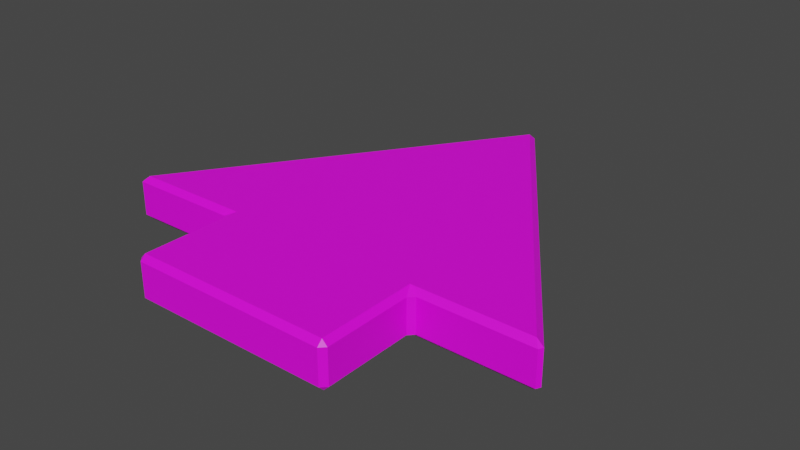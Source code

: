 # Source: arrow.blend  (saved by Blender 2.92.15; exported with 4.5.12 LTS)
import bpy
from mathutils import Matrix  # noqa: F401  (used for matrix-valued properties, if any)

bpy.ops.wm.read_factory_settings(use_empty=True)
scene = bpy.context.scene
scene.name = 'Scene'

# ---- collections
col_collection = bpy.data.collections.new('Collection'); scene.collection.children.link(col_collection)

# ---- images (referenced by path relative to the original .blend; pixels are not part of the script)
import os
ASSET_DIR = os.environ.get("B2B_ASSET_DIR", "")  # directory of the original .blend (textures are referenced by path, not embedded)
HERE = os.path.dirname(os.path.abspath(__file__))  # packed textures are extracted next to this script under _unpacked/

def load_image(name, relpath, width, height, colorspace="sRGB"):
    """Load a texture the original file referenced (path relative to the .blend, or extracted next to this script)."""
    p = next((c for c in (os.path.join(HERE, relpath), os.path.join(ASSET_DIR, relpath)) if relpath and os.path.exists(c)), "")
    if p:
        img = bpy.data.images.load(p, check_existing=True)
        img.name = name
    else:  # same state as the original file: an image datablock whose file is absent (Cycles renders it pink)
        img = bpy.data.images.new(name, width, height)
        img.source = "FILE"
        img.filepath = "//" + (relpath or name)
    img.colorspace_settings.name = colorspace
    return img
img_imphenziapalette01_256_gradient_png = load_image('ImphenziaPalette01-256-Gradient.png', 'ImphenziaPalette01-256-Gradient.png', 1024, 1024, 'sRGB')

# ---- materials (node trees are filled in below, after node groups)
mat_arrow = bpy.data.materials.new('arrow')
mat_arrow.use_transparent_shadow = False

# ---- material node trees
mat_arrow.use_nodes = True; mat_arrow.node_tree.nodes.clear()
_N = mat_arrow.node_tree.nodes; _L = mat_arrow.node_tree.links
n0 = _N.new('ShaderNodeBsdfPrincipled'); n0.name = 'Principled BSDF'; n0.location = (10, 300)
n0.distribution = 'GGX'
n0.subsurface_method = 'BURLEY'
n0.inputs[3].default_value = 1.45
n0.inputs[27].default_value = (0.0, 0.0, 0.0, 1.0)
n0.inputs[28].default_value = 1.0
n1 = _N.new('ShaderNodeOutputMaterial'); n1.name = 'Material Output'; n1.location = (300, 300)
n2 = _N.new('ShaderNodeTexImage'); n2.name = 'Image Texture'; n2.location = (-381, 172)
n2.image = img_imphenziapalette01_256_gradient_png
_L.new(n0.outputs[0], n1.inputs[0])
_L.new(n2.outputs[0], n0.inputs[0])
n1.is_active_output = True

# ---- world
world_world = bpy.data.worlds.new('World'); scene.world = world_world
world_world.use_nodes = True; world_world.node_tree.nodes.clear()
_N = world_world.node_tree.nodes; _L = world_world.node_tree.links
n0 = _N.new('ShaderNodeOutputWorld'); n0.name = 'World Output'; n0.location = (300, 300)
n1 = _N.new('ShaderNodeBackground'); n1.name = 'Background'; n1.location = (10, 300)
n1.inputs[0].default_value = (0.05088, 0.05088, 0.05088, 1.0)
_L.new(n1.outputs[0], n0.inputs[0])
n0.is_active_output = True
world_world.color = (0.05088, 0.05088, 0.05088)
world_world.use_sun_shadow = False
world_world.sun_shadow_jitter_overblur = 0.0

# ---- meshes
me_plane = bpy.data.meshes.new('Plane')
me_plane.from_pydata([(-0.4551, 0.1983, 0.0233), (-0.4318, 0.1983, 0.0), (-0.432, 0.175, 0.0233), (0.432, 0.175, 0.0233), (0.4318, 0.1983, 0.0), (0.4551, 0.1983, 0.0233), (-0.9749, 0.6276, 0.0233), (-0.9436, 0.632, 0.0), (-0.9649, 0.6086, 0.0233), (0.9649, 0.6086, 0.0233), (0.9436, 0.632, 0.0), (0.9749, 0.6276, 0.0233), (-0.01325, 2.019, 0.0233), (0.01325, 2.019, 0.0233), (0.0, 1.997, 0.0), (-0.4522, 0.5886, 0.0233), (-0.4753, 0.6118, 0.0233), (-0.4285, 0.6354, 0.0), (0.4753, 0.6118, 0.0233), (0.4522, 0.5886, 0.0233), (0.4285, 0.6354, 0.0), (-0.4551, 0.1983, 0.1733), (-0.432, 0.175, 0.1733), (-0.4318, 0.1983, 0.1966), (0.432, 0.175, 0.1733), (0.4551, 0.1983, 0.1733), (0.4318, 0.1983, 0.1966), (-0.9749, 0.6276, 0.1733), (-0.9649, 0.6086, 0.1733), (-0.9436, 0.632, 0.1966), (0.9649, 0.6086, 0.1733), (0.9749, 0.6276, 0.1733), (0.9436, 0.632, 0.1966), (-0.01325, 2.019, 0.1733), (0.0, 1.997, 0.1966), (0.01325, 2.019, 0.1733), (-0.4522, 0.5886, 0.1733), (-0.4285, 0.6354, 0.1966), (-0.4753, 0.6118, 0.1733), (0.4753, 0.6118, 0.1733), (0.4285, 0.6354, 0.1966), (0.4522, 0.5886, 0.1733)], [], [(2, 3, 24, 22), (12, 6, 27, 33), (23, 26, 40, 32, 34, 29, 37), (11, 13, 35, 31), (1, 17, 7, 14, 10, 20, 4), (18, 9, 30, 39), (8, 16, 38, 28), (5, 19, 41, 25), (0, 1, 2), (3, 4, 5), (6, 7, 8), (9, 10, 11), (12, 13, 14), (15, 16, 17), (18, 19, 20), (21, 22, 23), (24, 25, 26), (27, 28, 29), (30, 31, 32), (33, 34, 35), (36, 37, 38), (39, 40, 41), (17, 1, 0, 15), (1, 4, 3, 2), (20, 10, 9, 18), (14, 7, 6, 12), (10, 14, 13, 11), (7, 17, 16, 8), (4, 20, 19, 5), (36, 21, 23, 37), (22, 24, 26, 23), (39, 30, 32, 40), (33, 27, 29, 34), (31, 35, 34, 32), (28, 38, 37, 29), (25, 41, 40, 26), (18, 39, 41, 19), (24, 3, 5, 25), (12, 33, 35, 13), (30, 9, 11, 31), (2, 22, 21, 0), (38, 16, 15, 36), (27, 6, 8, 28), (15, 0, 21, 36)])
_uv = me_plane.uv_layers.new(name='UVMap')
_uv.uv.foreach_set('vector', [0.1792, 0.5407, 0.1957, 0.5407, 0.1957, 0.5407, 0.1792, 0.5407, 0.1872, 0.5759, 0.1689, 0.5493, 0.1689, 0.5493, 0.1872, 0.5759, 0.1792, 0.5411, 0.1957, 0.5411, 0.1956, 0.5495, 0.2055, 0.5494, 0.1875, 0.5754, 0.1695, 0.5494, 0.1793, 0.5495, 0.2061, 0.5493, 0.1877, 0.5759, 0.1877, 0.5759, 0.2061, 0.5493, 0.1792, 0.5411, 0.1793, 0.5495, 0.1695, 0.5494, 0.1875, 0.5754, 0.2055, 0.5494, 0.1956, 0.5495, 0.1957, 0.5411, 0.1965, 0.549, 0.2059, 0.549, 0.2059, 0.549, 0.1965, 0.549, 0.169, 0.549, 0.1784, 0.549, 0.1784, 0.549, 0.169, 0.549, 0.1961, 0.5411, 0.1961, 0.5486, 0.1961, 0.5486, 0.1961, 0.5411, 0.1788, 0.5411, 0.1792, 0.5411, 0.1792, 0.5407, 0.1957, 0.5407, 0.1957, 0.5411, 0.1961, 0.5411, 0.1689, 0.5493, 0.1695, 0.5494, 0.169, 0.549, 0.2059, 0.549, 0.2055, 0.5494, 0.2061, 0.5493, 0.1872, 0.5759, 0.1877, 0.5759, 0.1875, 0.5754, 0.1788, 0.5486, 0.1784, 0.549, 0.1793, 0.5495, 0.1965, 0.549, 0.1961, 0.5486, 0.1956, 0.5495, 0.1788, 0.5411, 0.1792, 0.5407, 0.1792, 0.5411, 0.1957, 0.5407, 0.1961, 0.5411, 0.1957, 0.5411, 0.1689, 0.5493, 0.169, 0.549, 0.1695, 0.5494, 0.2059, 0.549, 0.2061, 0.5493, 0.2055, 0.5494, 0.1872, 0.5759, 0.1875, 0.5754, 0.1877, 0.5759, 0.1788, 0.5486, 0.1793, 0.5495, 0.1784, 0.549, 0.1965, 0.549, 0.1956, 0.5495, 0.1961, 0.5486, 0.1793, 0.5495, 0.1792, 0.5411, 0.1788, 0.5411, 0.1788, 0.5486, 0.1792, 0.5411, 0.1957, 0.5411, 0.1957, 0.5407, 0.1792, 0.5407, 0.1956, 0.5495, 0.2055, 0.5494, 0.2059, 0.549, 0.1965, 0.549, 0.1875, 0.5754, 0.1695, 0.5494, 0.1689, 0.5493, 0.1872, 0.5759, 0.2055, 0.5494, 0.1875, 0.5754, 0.1877, 0.5759, 0.2061, 0.5493, 0.1695, 0.5494, 0.1793, 0.5495, 0.1784, 0.549, 0.169, 0.549, 0.1957, 0.5411, 0.1956, 0.5495, 0.1961, 0.5486, 0.1961, 0.5411, 0.1788, 0.5486, 0.1788, 0.5411, 0.1792, 0.5411, 0.1793, 0.5495, 0.1792, 0.5407, 0.1957, 0.5407, 0.1957, 0.5411, 0.1792, 0.5411, 0.1965, 0.549, 0.2059, 0.549, 0.2055, 0.5494, 0.1956, 0.5495, 0.1872, 0.5759, 0.1689, 0.5493, 0.1695, 0.5494, 0.1875, 0.5754, 0.2061, 0.5493, 0.1877, 0.5759, 0.1875, 0.5754, 0.2055, 0.5494, 0.169, 0.549, 0.1784, 0.549, 0.1793, 0.5495, 0.1695, 0.5494, 0.1961, 0.5411, 0.1961, 0.5486, 0.1956, 0.5495, 0.1957, 0.5411, 0.1965, 0.549, 0.1965, 0.549, 0.1961, 0.5486, 0.1961, 0.5486, 0.1957, 0.5407, 0.1957, 0.5407, 0.1961, 0.5411, 0.1961, 0.5411, 0.1872, 0.5759, 0.1872, 0.5759, 0.1877, 0.5759, 0.1877, 0.5759, 0.2059, 0.549, 0.2059, 0.549, 0.2061, 0.5493, 0.2061, 0.5493, 0.1792, 0.5407, 0.1792, 0.5407, 0.1788, 0.5411, 0.1788, 0.5411, 0.1784, 0.549, 0.1784, 0.549, 0.1788, 0.5486, 0.1788, 0.5486, 0.1689, 0.5493, 0.1689, 0.5493, 0.169, 0.549, 0.169, 0.549, 0.1788, 0.5486, 0.1788, 0.5411, 0.1788, 0.5411, 0.1788, 0.5486])
me_plane.materials.append(mat_arrow)
me_plane.use_remesh_fix_poles = True
me_plane.use_remesh_preserve_attributes = False
me_plane.use_mirror_x = True
me_plane.use_mirror_vertex_groups = False
me_plane.update()

# ---- objects
ob_plane = bpy.data.objects.new('Plane', me_plane)

# ---- transforms, parenting, visibility, modifiers, constraints
ob_plane.location = (0.0, 0.0, 0.0)
ob_plane.lineart.crease_threshold = 0.0
ob_plane.use_mesh_mirror_x = True

# ---- collection membership
col_collection.objects.link(ob_plane)

# ---- scene / render settings (as saved in the file)
scene.camera = ob_plane
scene.frame_start = 1; scene.frame_end = 250; scene.frame_set(1)
scene.render.engine = 'BLENDER_EEVEE_NEXT'
scene.cycles.use_denoising = False
scene.cycles.samples = 128
scene.cycles.sampling_pattern = 'TABULATED_SOBOL'
scene.cycles.use_adaptive_sampling = False
scene.cycles.use_light_tree = False
scene.view_settings.view_transform = 'Filmic'
bpy.context.view_layer.update()

# ---- added for rendering (the .blend has no active camera and no usable light): camera, sun
cam_auto = bpy.data.cameras.new('AutoCamera')
cam_auto.lens = 50.0
cam_auto.sensor_width = 36.0
cam_auto.clip_end = 1000.0
ob_auto_camera = bpy.data.objects.new('AutoCamera', cam_auto)
scene.collection.objects.link(ob_auto_camera)
ob_auto_camera.location = (2.48954, -1.89054, 2.08993)
ob_auto_camera.rotation_euler = (1.09748, -7.21219e-08, 0.694738)
scene.camera = ob_auto_camera
light_auto_sun = bpy.data.lights.new('AutoSun', 'SUN')
light_auto_sun.energy = 3.0
light_auto_sun.angle = 0.0523599
ob_auto_sun = bpy.data.objects.new('AutoSun', light_auto_sun)
scene.collection.objects.link(ob_auto_sun)
ob_auto_sun.rotation_euler = (0.872665, 0.174533, 0.523599)
bpy.context.view_layer.update()
